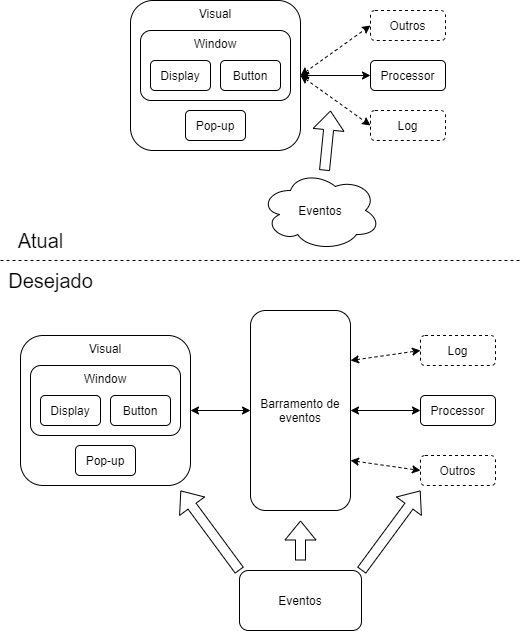

The diagram above was exported from draw.io. Its source (the exported page's mxGraphModel, read from the mxfile embedded in the PNG):
<mxGraphModel dx="2062" dy="745" grid="1" gridSize="10" guides="1" tooltips="1" connect="1" arrows="1" fold="1" page="1" pageScale="1" pageWidth="827" pageHeight="1169" math="0" shadow="0">
  <root>
    <mxCell id="0" />
    <mxCell id="1" parent="0" />
    <mxCell id="71nxgKT47EJ18dhjhQC5-1" value="" style="group" parent="1" vertex="1" connectable="0">
      <mxGeometry x="130" y="385" width="170" height="150" as="geometry" />
    </mxCell>
    <mxCell id="71nxgKT47EJ18dhjhQC5-2" value="Visual" style="rounded=1;whiteSpace=wrap;html=1;verticalAlign=top;" parent="71nxgKT47EJ18dhjhQC5-1" vertex="1">
      <mxGeometry width="170" height="150" as="geometry" />
    </mxCell>
    <mxCell id="71nxgKT47EJ18dhjhQC5-3" value="Window" style="rounded=1;whiteSpace=wrap;html=1;labelPosition=center;verticalLabelPosition=middle;align=center;verticalAlign=top;" parent="71nxgKT47EJ18dhjhQC5-1" vertex="1">
      <mxGeometry x="10" y="30" width="150" height="70" as="geometry" />
    </mxCell>
    <mxCell id="71nxgKT47EJ18dhjhQC5-4" value="Display" style="rounded=1;whiteSpace=wrap;html=1;" parent="71nxgKT47EJ18dhjhQC5-1" vertex="1">
      <mxGeometry x="20" y="60" width="60" height="30" as="geometry" />
    </mxCell>
    <mxCell id="71nxgKT47EJ18dhjhQC5-5" value="Button" style="rounded=1;whiteSpace=wrap;html=1;" parent="71nxgKT47EJ18dhjhQC5-1" vertex="1">
      <mxGeometry x="90" y="60" width="60" height="30" as="geometry" />
    </mxCell>
    <mxCell id="71nxgKT47EJ18dhjhQC5-6" value="Pop-up" style="rounded=1;whiteSpace=wrap;html=1;" parent="71nxgKT47EJ18dhjhQC5-1" vertex="1">
      <mxGeometry x="55" y="110" width="60" height="30" as="geometry" />
    </mxCell>
    <mxCell id="71nxgKT47EJ18dhjhQC5-7" value="Barramento de eventos" style="rounded=1;whiteSpace=wrap;html=1;" parent="1" vertex="1">
      <mxGeometry x="360" y="360" width="100" height="200" as="geometry" />
    </mxCell>
    <mxCell id="71nxgKT47EJ18dhjhQC5-9" value="Processor" style="rounded=1;whiteSpace=wrap;html=1;" parent="1" vertex="1">
      <mxGeometry x="530" y="445" width="75" height="30" as="geometry" />
    </mxCell>
    <mxCell id="71nxgKT47EJ18dhjhQC5-11" value="" style="endArrow=classic;startArrow=classic;html=1;exitX=1;exitY=0.5;exitDx=0;exitDy=0;entryX=0;entryY=0.5;entryDx=0;entryDy=0;" parent="1" source="71nxgKT47EJ18dhjhQC5-2" target="71nxgKT47EJ18dhjhQC5-7" edge="1">
      <mxGeometry width="50" height="50" relative="1" as="geometry">
        <mxPoint x="220" y="645" as="sourcePoint" />
        <mxPoint x="270" y="595" as="targetPoint" />
      </mxGeometry>
    </mxCell>
    <mxCell id="71nxgKT47EJ18dhjhQC5-12" value="" style="endArrow=classic;startArrow=classic;html=1;exitX=0;exitY=0.5;exitDx=0;exitDy=0;entryX=1;entryY=0.5;entryDx=0;entryDy=0;" parent="1" source="71nxgKT47EJ18dhjhQC5-9" target="71nxgKT47EJ18dhjhQC5-7" edge="1">
      <mxGeometry width="50" height="50" relative="1" as="geometry">
        <mxPoint x="270" y="470" as="sourcePoint" />
        <mxPoint x="370" y="470" as="targetPoint" />
      </mxGeometry>
    </mxCell>
    <mxCell id="71nxgKT47EJ18dhjhQC5-14" value="" style="group" parent="1" vertex="1" connectable="0">
      <mxGeometry x="240" y="50" width="170" height="150" as="geometry" />
    </mxCell>
    <mxCell id="71nxgKT47EJ18dhjhQC5-15" value="Visual" style="rounded=1;whiteSpace=wrap;html=1;verticalAlign=top;" parent="71nxgKT47EJ18dhjhQC5-14" vertex="1">
      <mxGeometry width="170" height="150" as="geometry" />
    </mxCell>
    <mxCell id="71nxgKT47EJ18dhjhQC5-16" value="Window" style="rounded=1;whiteSpace=wrap;html=1;labelPosition=center;verticalLabelPosition=middle;align=center;verticalAlign=top;" parent="71nxgKT47EJ18dhjhQC5-14" vertex="1">
      <mxGeometry x="10" y="30" width="150" height="70" as="geometry" />
    </mxCell>
    <mxCell id="71nxgKT47EJ18dhjhQC5-17" value="Display" style="rounded=1;whiteSpace=wrap;html=1;" parent="71nxgKT47EJ18dhjhQC5-14" vertex="1">
      <mxGeometry x="20" y="60" width="60" height="30" as="geometry" />
    </mxCell>
    <mxCell id="71nxgKT47EJ18dhjhQC5-18" value="Button" style="rounded=1;whiteSpace=wrap;html=1;" parent="71nxgKT47EJ18dhjhQC5-14" vertex="1">
      <mxGeometry x="90" y="60" width="60" height="30" as="geometry" />
    </mxCell>
    <mxCell id="71nxgKT47EJ18dhjhQC5-19" value="Pop-up" style="rounded=1;whiteSpace=wrap;html=1;" parent="71nxgKT47EJ18dhjhQC5-14" vertex="1">
      <mxGeometry x="55" y="110" width="60" height="30" as="geometry" />
    </mxCell>
    <mxCell id="71nxgKT47EJ18dhjhQC5-20" value="Processor" style="rounded=1;whiteSpace=wrap;html=1;" parent="1" vertex="1">
      <mxGeometry x="480" y="110" width="75" height="30" as="geometry" />
    </mxCell>
    <mxCell id="71nxgKT47EJ18dhjhQC5-21" value="" style="endArrow=classic;startArrow=classic;html=1;exitX=1;exitY=0.5;exitDx=0;exitDy=0;entryX=0;entryY=0.5;entryDx=0;entryDy=0;" parent="1" source="71nxgKT47EJ18dhjhQC5-15" target="71nxgKT47EJ18dhjhQC5-20" edge="1">
      <mxGeometry width="50" height="50" relative="1" as="geometry">
        <mxPoint x="430" y="230" as="sourcePoint" />
        <mxPoint x="480" y="180" as="targetPoint" />
      </mxGeometry>
    </mxCell>
    <mxCell id="71nxgKT47EJ18dhjhQC5-22" value="" style="endArrow=none;dashed=1;html=1;" parent="1" edge="1">
      <mxGeometry width="50" height="50" relative="1" as="geometry">
        <mxPoint x="110" y="310" as="sourcePoint" />
        <mxPoint x="630" y="310" as="targetPoint" />
        <Array as="points">
          <mxPoint x="370" y="310" />
        </Array>
      </mxGeometry>
    </mxCell>
    <mxCell id="71nxgKT47EJ18dhjhQC5-23" value="&lt;font style=&quot;font-size: 20px&quot;&gt;Atual&lt;/font&gt;" style="text;html=1;align=center;verticalAlign=middle;resizable=0;points=[];autosize=1;" parent="1" vertex="1">
      <mxGeometry x="120" y="280" width="60" height="20" as="geometry" />
    </mxCell>
    <mxCell id="71nxgKT47EJ18dhjhQC5-24" value="&lt;font style=&quot;font-size: 20px&quot;&gt;Desejado&lt;/font&gt;" style="text;html=1;align=center;verticalAlign=middle;resizable=0;points=[];autosize=1;" parent="1" vertex="1">
      <mxGeometry x="110" y="320" width="100" height="20" as="geometry" />
    </mxCell>
    <mxCell id="71nxgKT47EJ18dhjhQC5-26" value="Log" style="rounded=1;whiteSpace=wrap;html=1;dashed=1;" parent="1" vertex="1">
      <mxGeometry x="480" y="160" width="75" height="30" as="geometry" />
    </mxCell>
    <mxCell id="71nxgKT47EJ18dhjhQC5-28" value="" style="endArrow=classic;startArrow=classic;html=1;exitX=1;exitY=0.5;exitDx=0;exitDy=0;entryX=0;entryY=0.5;entryDx=0;entryDy=0;dashed=1;" parent="1" source="71nxgKT47EJ18dhjhQC5-15" target="71nxgKT47EJ18dhjhQC5-26" edge="1">
      <mxGeometry width="50" height="50" relative="1" as="geometry">
        <mxPoint x="420" y="135" as="sourcePoint" />
        <mxPoint x="490" y="135" as="targetPoint" />
      </mxGeometry>
    </mxCell>
    <mxCell id="71nxgKT47EJ18dhjhQC5-29" value="Outros" style="rounded=1;whiteSpace=wrap;html=1;dashed=1;" parent="1" vertex="1">
      <mxGeometry x="480" y="60" width="75" height="30" as="geometry" />
    </mxCell>
    <mxCell id="71nxgKT47EJ18dhjhQC5-30" value="" style="endArrow=classic;startArrow=classic;html=1;entryX=0;entryY=0.5;entryDx=0;entryDy=0;exitX=1;exitY=0.5;exitDx=0;exitDy=0;dashed=1;" parent="1" source="71nxgKT47EJ18dhjhQC5-15" target="71nxgKT47EJ18dhjhQC5-29" edge="1">
      <mxGeometry width="50" height="50" relative="1" as="geometry">
        <mxPoint x="390" y="250" as="sourcePoint" />
        <mxPoint x="440" y="200" as="targetPoint" />
      </mxGeometry>
    </mxCell>
    <mxCell id="71nxgKT47EJ18dhjhQC5-31" value="Log" style="rounded=1;whiteSpace=wrap;html=1;dashed=1;" parent="1" vertex="1">
      <mxGeometry x="530" y="385" width="75" height="30" as="geometry" />
    </mxCell>
    <mxCell id="71nxgKT47EJ18dhjhQC5-32" value="Outros" style="rounded=1;whiteSpace=wrap;html=1;dashed=1;" parent="1" vertex="1">
      <mxGeometry x="530" y="505" width="75" height="30" as="geometry" />
    </mxCell>
    <mxCell id="71nxgKT47EJ18dhjhQC5-33" value="" style="endArrow=classic;startArrow=classic;html=1;exitX=1;exitY=0.25;exitDx=0;exitDy=0;entryX=0;entryY=0.5;entryDx=0;entryDy=0;dashed=1;" parent="1" source="71nxgKT47EJ18dhjhQC5-7" target="71nxgKT47EJ18dhjhQC5-31" edge="1">
      <mxGeometry width="50" height="50" relative="1" as="geometry">
        <mxPoint x="410" y="400" as="sourcePoint" />
        <mxPoint x="460" y="350" as="targetPoint" />
      </mxGeometry>
    </mxCell>
    <mxCell id="71nxgKT47EJ18dhjhQC5-34" value="" style="endArrow=classic;startArrow=classic;html=1;exitX=1;exitY=0.75;exitDx=0;exitDy=0;entryX=0;entryY=0.5;entryDx=0;entryDy=0;dashed=1;" parent="1" source="71nxgKT47EJ18dhjhQC5-7" target="71nxgKT47EJ18dhjhQC5-32" edge="1">
      <mxGeometry width="50" height="50" relative="1" as="geometry">
        <mxPoint x="420" y="400" as="sourcePoint" />
        <mxPoint x="420" y="360" as="targetPoint" />
      </mxGeometry>
    </mxCell>
    <mxCell id="71nxgKT47EJ18dhjhQC5-35" value="Eventos" style="ellipse;shape=cloud;whiteSpace=wrap;html=1;" parent="1" vertex="1">
      <mxGeometry x="370" y="220" width="120" height="80" as="geometry" />
    </mxCell>
    <mxCell id="71nxgKT47EJ18dhjhQC5-36" value="" style="shape=flexArrow;endArrow=classic;html=1;" parent="1" source="71nxgKT47EJ18dhjhQC5-35" edge="1">
      <mxGeometry width="50" height="50" relative="1" as="geometry">
        <mxPoint x="390" y="250" as="sourcePoint" />
        <mxPoint x="440" y="160" as="targetPoint" />
      </mxGeometry>
    </mxCell>
    <mxCell id="71nxgKT47EJ18dhjhQC5-37" value="Eventos" style="rounded=1;whiteSpace=wrap;html=1;" parent="1" vertex="1">
      <mxGeometry x="349" y="620" width="122" height="60" as="geometry" />
    </mxCell>
    <mxCell id="71nxgKT47EJ18dhjhQC5-38" value="" style="shape=flexArrow;endArrow=classic;html=1;exitX=0;exitY=0;exitDx=0;exitDy=0;" parent="1" source="71nxgKT47EJ18dhjhQC5-37" edge="1">
      <mxGeometry width="50" height="50" relative="1" as="geometry">
        <mxPoint x="390" y="620" as="sourcePoint" />
        <mxPoint x="290" y="540" as="targetPoint" />
      </mxGeometry>
    </mxCell>
    <mxCell id="71nxgKT47EJ18dhjhQC5-39" value="" style="shape=flexArrow;endArrow=classic;html=1;" parent="1" edge="1">
      <mxGeometry width="50" height="50" relative="1" as="geometry">
        <mxPoint x="410" y="610" as="sourcePoint" />
        <mxPoint x="410" y="570" as="targetPoint" />
      </mxGeometry>
    </mxCell>
    <mxCell id="71nxgKT47EJ18dhjhQC5-41" value="" style="shape=flexArrow;endArrow=classic;html=1;exitX=1;exitY=0;exitDx=0;exitDy=0;" parent="1" source="71nxgKT47EJ18dhjhQC5-37" edge="1">
      <mxGeometry width="50" height="50" relative="1" as="geometry">
        <mxPoint x="390" y="620" as="sourcePoint" />
        <mxPoint x="530" y="540" as="targetPoint" />
      </mxGeometry>
    </mxCell>
  </root>
</mxGraphModel>